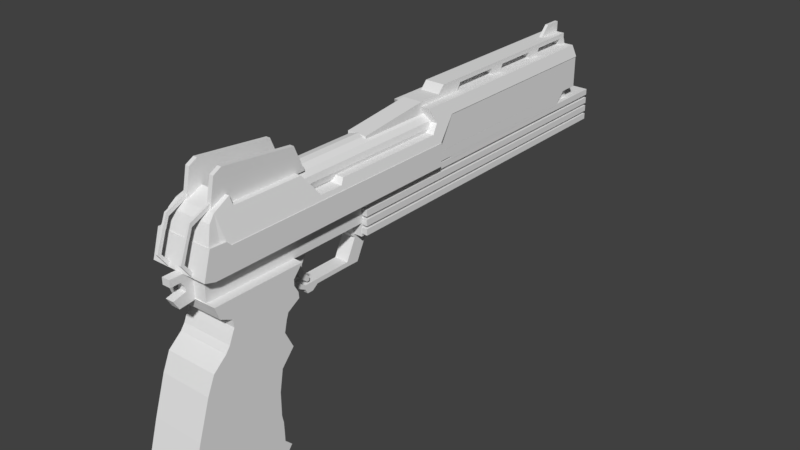 # Source: pistol.blend  (saved by Blender 2.79.0; exported with 4.5.12 LTS)
import bpy
from mathutils import Matrix  # noqa: F401  (used for matrix-valued properties, if any)

bpy.ops.wm.read_factory_settings(use_empty=True)
scene = bpy.context.scene
scene.name = 'Scene'

# ---- collections
col_collection_1 = bpy.data.collections.new('Collection 1'); scene.collection.children.link(col_collection_1)

# ---- world
world_world = bpy.data.worlds.new('World'); scene.world = world_world
world_world.color = (0.05088, 0.05088, 0.05088)
world_world.use_sun_shadow = False
world_world.sun_shadow_jitter_overblur = 0.0
world_world.cycles.sampling_method = 'MANUAL'

# ---- meshes
me_plane_013 = bpy.data.meshes.new('Plane.013')
me_plane_013.from_pydata([(-0.7703, 2.369, -1.787), (0.464, 3.109, -1.787), (-1.536, 5.416, -1.787), (0.2343, 5.416, -1.787), (-1.536, 5.416, -2.961), (-0.7703, 2.369, -2.961), (0.464, 3.109, -2.961), (0.2343, 5.416, -2.961)], [], [(0, 1, 3, 2), (5, 4, 7, 6), (3, 7, 4, 2), (0, 5, 6, 1), (1, 6, 7, 3), (2, 4, 5, 0)])
me_plane_013.use_remesh_preserve_volume = False
me_plane_013.use_remesh_preserve_attributes = False
me_plane_013.use_mirror_vertex_groups = False
me_plane_013.update()
me_plane_012 = bpy.data.meshes.new('Plane.012')
me_plane_012.from_pydata([(-1.0, -1.124, -2.904), (0.5021, -1.124, -2.904), (-1.0, 1.166, -2.904), (0.5021, 1.166, -2.904), (-1.0, 2.079, -2.904), (1.788, 2.079, -2.904), (-0.5021, 4.07, -2.904), (2.286, 4.07, -2.904), (2.743, 2.12, -2.904), (-1.0, -1.124, -4.813), (0.5021, -1.124, -4.813), (-1.0, 1.166, -4.813), (0.5021, 1.166, -4.813), (-1.0, 2.079, -4.813), (1.788, 2.079, -4.813), (-0.5021, 4.07, -4.813), (2.286, 4.07, -4.813), (2.743, 2.12, -4.813)], [], [(0, 1, 3, 2), (2, 3, 5, 4), (4, 5, 7, 6), (8, 7, 5), (9, 11, 12, 10), (11, 13, 14, 12), (13, 15, 16, 14), (17, 14, 16), (3, 12, 14, 5), (1, 10, 12, 3), (6, 15, 13, 4), (4, 13, 11, 2), (8, 17, 16, 7), (2, 11, 9, 0), (7, 16, 15, 6), (5, 14, 17, 8), (0, 9, 10, 1)])
me_plane_012.use_remesh_preserve_volume = False
me_plane_012.use_remesh_preserve_attributes = False
me_plane_012.use_mirror_vertex_groups = False
me_plane_012.update()
me_plane_011 = bpy.data.meshes.new('Plane.011')
me_plane_011.from_pydata([(-1.209, 0.1485, -1.253), (1.209, -0.3735, -1.253), (-1.0, 1.0, -1.253), (1.0, 1.0, -1.253), (3.49, -10.92, -1.253), (5.698, -10.19, -1.253), (3.49, -10.92, -1.253), (5.698, -10.19, -1.253), (21.24, -17.81, -1.253), (21.26, -15.93, -1.253), (29.07, -12.17, -1.253), (26.98, -11.44, -1.253), (-1.209, 0.1485, -2.506), (1.209, -0.3735, -2.506), (-1.0, 1.0, -2.506), (1.0, 1.0, -2.506), (3.49, -10.92, -2.506), (5.698, -10.19, -2.506), (3.49, -10.92, -2.506), (5.698, -10.19, -2.506), (21.24, -17.81, -2.506), (21.26, -15.93, -2.506), (29.07, -12.17, -2.506), (26.98, -11.44, -2.506), (-1.209, 0.1485, -16.5), (1.209, -0.3735, -16.5), (-1.0, 1.0, -16.5), (1.0, 1.0, -16.5), (3.49, -10.92, -16.5), (5.698, -10.19, -16.5), (3.49, -10.92, -16.5), (5.698, -10.19, -16.5), (21.24, -17.81, -16.5), (21.26, -15.93, -16.5), (29.07, -12.17, -16.5), (26.98, -11.44, -16.5), (-1.209, 0.1485, -17.75), (1.209, -0.3735, -17.75), (-1.0, 1.0, -17.75), (1.0, 1.0, -17.75), (3.49, -10.92, -17.75), (5.698, -10.19, -17.75), (3.49, -10.92, -17.75), (5.698, -10.19, -17.75), (21.24, -17.81, -17.75), (21.26, -15.93, -17.75), (29.07, -12.17, -17.75), (26.98, -11.44, -17.75)], [], [(0, 1, 3, 2), (1, 0, 4, 5), (5, 4, 6, 7), (7, 6, 8, 9), (10, 11, 9, 8), (12, 14, 15, 13), (13, 17, 16, 12), (17, 19, 18, 16), (19, 21, 20, 18), (22, 20, 21, 23), (0, 12, 16, 4), (9, 21, 19, 7), (1, 13, 15, 3), (7, 19, 17, 5), (5, 17, 13, 1), (10, 22, 23, 11), (3, 15, 14, 2), (2, 14, 12, 0), (8, 20, 22, 10), (6, 18, 20, 8), (4, 16, 18, 6), (11, 23, 21, 9), (24, 25, 27, 26), (25, 24, 28, 29), (29, 28, 30, 31), (31, 30, 32, 33), (34, 35, 33, 32), (36, 38, 39, 37), (37, 41, 40, 36), (41, 43, 42, 40), (43, 45, 44, 42), (46, 44, 45, 47), (24, 36, 40, 28), (33, 45, 43, 31), (25, 37, 39, 27), (31, 43, 41, 29), (29, 41, 37, 25), (34, 46, 47, 35), (27, 39, 38, 26), (26, 38, 36, 24), (32, 44, 46, 34), (30, 42, 44, 32), (28, 40, 42, 30), (35, 47, 45, 33)])
me_plane_011.use_remesh_preserve_volume = False
me_plane_011.use_remesh_preserve_attributes = False
me_plane_011.use_mirror_vertex_groups = False
me_plane_011.update()
me_plane_010 = bpy.data.meshes.new('Plane.010')
me_plane_010.from_pydata([(-1.0, -1.355, -1.13), (1.0, -1.355, -1.13), (-1.0, 1.071, -1.13), (1.0, 1.071, -1.13), (-1.711, -1.284, -1.13), (-1.711, 1.782, -1.13), (-4.128, 1.062, -1.13), (-4.128, 7.185, -1.13), (-2.569, 3.699, -1.13), (-3.659, 6.136, -1.13), (-2.0, 4.126, -1.13), (-3.09, 6.562, -1.13), (-2.592, 6.633, -1.13), (-1.668, 5.851, -1.13), (-0.6492, 3.415, -1.13), (-0.3175, 5.141, -1.13), (-0.2227, 3.415, -1.13), (-0.3175, 5.141, -1.13), (-0.2227, 3.415, -1.13), (0.4645, 5.141, -1.13), (0.5592, 3.415, -1.13), (1.199, 3.841, -1.13), (1.957, 5.78, -1.13), (2.692, 4.837, -1.13), (1.957, 5.78, -1.13), (2.692, 4.837, -1.13), (2.881, 6.847, -1.13), (3.971, 6.329, -1.13), (3.9, 6.969, -1.13), (2.99, -0.5024, -1.13), (2.99, 1.133, -1.13), (4.554, 5.834, -1.13), (5.55, 5.895, -1.13), (4.554, 9.104, -1.13), (5.55, 9.166, -1.13), (6.545, 6.393, -1.13), (6.545, 7.815, -1.13), (4.554, 17.78, -1.13), (5.55, 17.84, -1.13), (5.621, 20.75, -1.13), (-2.554, 21.33, -1.13), (-1.488, 24.31, -1.13), (-0.05209, 20.08, -1.13), (-4.118, 18.7, -1.13), (-4.104, 15.81, -1.13), (-1.0, -1.355, -4.4), (1.0, -1.355, -4.4), (-1.0, 1.071, -4.4), (1.0, 1.071, -4.4), (-1.711, -1.284, -4.4), (-1.711, 1.782, -4.4), (-4.128, 1.062, -4.4), (-4.128, 7.185, -4.4), (-2.569, 3.699, -4.4), (-3.659, 6.136, -4.4), (-2.0, 4.126, -4.4), (-3.09, 6.562, -4.4), (-2.592, 6.633, -4.4), (-1.668, 5.851, -4.4), (-0.6492, 3.415, -4.4), (-0.3175, 5.141, -4.4), (-0.2227, 3.415, -4.4), (-0.3175, 5.141, -4.4), (-0.2227, 3.415, -4.4), (0.4645, 5.141, -4.4), (0.5592, 3.415, -4.4), (1.199, 3.841, -4.4), (1.957, 5.78, -4.4), (2.692, 4.837, -4.4), (1.957, 5.78, -4.4), (2.692, 4.837, -4.4), (2.881, 6.847, -4.4), (3.971, 6.329, -4.4), (3.9, 6.969, -4.4), (2.99, -0.5024, -4.4), (2.99, 1.133, -4.4), (4.554, 5.834, -4.4), (5.55, 5.895, -4.4), (4.554, 9.104, -4.4), (5.55, 9.166, -4.4), (6.545, 6.393, -4.4), (6.545, 7.815, -4.4), (4.554, 17.78, -4.4), (5.55, 17.84, -4.4), (5.621, 20.75, -4.4), (-2.554, 21.33, -4.4), (-1.488, 24.31, -4.4), (-0.05209, 20.08, -4.4), (-4.118, 18.7, -4.4), (-4.104, 15.81, -4.4)], [], [(0, 1, 3, 2), (0, 2, 5, 4), (4, 5, 8, 9, 7, 6), (9, 8, 10, 11), (10, 12, 11), (10, 13, 12), (13, 10, 14, 15), (16, 15, 14), (15, 16, 18, 17), (17, 18, 20, 19), (21, 19, 20), (19, 21, 23, 22), (22, 23, 25, 24), (24, 25, 27, 26), (28, 26, 27), (3, 1, 29), (30, 3, 29), (3, 30, 32, 31), (31, 32, 34, 33), (34, 32, 35, 36), (33, 34, 38, 37), (38, 39, 37), (37, 39, 41, 40, 42), (42, 40, 43, 44), (45, 47, 48, 46), (45, 49, 50, 47), (49, 51, 52, 54, 53, 50), (54, 56, 55, 53), (55, 56, 57), (55, 57, 58), (58, 60, 59, 55), (61, 59, 60), (60, 62, 63, 61), (62, 64, 65, 63), (66, 65, 64), (64, 67, 68, 66), (67, 69, 70, 68), (69, 71, 72, 70), (73, 72, 71), (48, 74, 46), (75, 74, 48), (48, 76, 77, 75), (76, 78, 79, 77), (79, 81, 80, 77), (78, 82, 83, 79), (83, 82, 84), (82, 87, 85, 86, 84), (87, 89, 88, 85), (21, 66, 68, 23), (10, 55, 59, 14), (7, 52, 51, 6), (22, 67, 64, 19), (41, 86, 85, 40), (15, 60, 58, 13), (30, 75, 77, 32), (9, 54, 52, 7), (39, 84, 86, 41), (31, 76, 48, 3), (6, 51, 49, 4), (23, 68, 70, 25), (42, 87, 82, 37), (14, 59, 61, 16), (5, 50, 53, 8), (24, 69, 67, 22), (43, 88, 89, 44), (16, 61, 63, 18), (33, 78, 76, 31), (25, 70, 72, 27), (40, 85, 88, 43), (17, 62, 60, 15), (35, 80, 81, 36), (8, 53, 55, 10), (26, 71, 69, 24), (44, 89, 87, 42), (32, 77, 80, 35), (11, 56, 54, 9), (28, 73, 71, 26), (0, 45, 46, 1), (18, 63, 65, 20), (36, 81, 79, 34), (27, 72, 73, 28), (19, 64, 62, 17), (12, 57, 56, 11), (3, 48, 47, 2), (34, 79, 83, 38), (1, 46, 74, 29), (20, 65, 66, 21), (37, 82, 78, 33), (13, 58, 57, 12), (2, 47, 50, 5), (38, 83, 84, 39), (29, 74, 75, 30), (4, 49, 45, 0)])
me_plane_010.use_remesh_preserve_volume = False
me_plane_010.use_remesh_preserve_attributes = False
me_plane_010.use_mirror_vertex_groups = False
me_plane_010.update()
me_plane_009 = bpy.data.meshes.new('Plane.009')
me_plane_009.from_pydata([(-1.009, -0.4985, 0.2248), (-0.8156, -0.4294, 0.2248), (-1.0, 1.0, 0.2248), (-0.8156, 0.8357, 0.2248), (-0.7205, -0.2305, 0.2248), (-0.7205, 0.8357, 0.2248), (-0.5995, -0.2132, 0.2248), (-0.5995, 0.9049, 0.2248), (-0.5044, -0.2565, 0.2248), (-0.5044, 0.9135, 0.2248), (-0.3833, -0.3083, 0.2248), (-0.3833, 0.706, 0.2248), (-0.2882, -0.3775, 0.2248), (-0.2882, 0.6715, 0.2248), (-0.1067, -0.5936, 0.2248), (-0.1067, 0.6282, 0.2248), (0.17, -0.7147, 0.2248), (0.17, 0.7666, 0.2248), (0.4121, -0.7925, 0.2248), (0.4121, 0.5504, 0.2248), (0.7579, -0.9049, 0.2248), (0.7579, 0.4899, 0.2248), (1.138, -1.017, 0.2248), (1.138, 0.4899, 0.2248), (1.259, -1.052, 0.2248), (1.259, 0.5158, 0.2248), (1.45, -0.9308, 0.2248), (1.51, 0.5245, 0.2248), (1.519, -0.9049, 0.2248), (1.579, 0.5245, 0.2248), (1.614, -0.3429, 0.2248), (1.7, 0.6455, 0.2248), (1.7, -0.3516, 0.2248), (1.821, 0.5504, 0.2248), (-1.009, -0.4985, -0.6225), (-0.8156, -0.4294, -0.6225), (-1.0, 1.0, -0.6225), (-0.8156, 0.8357, -0.6225), (-0.7205, -0.2305, -0.6225), (-0.7205, 0.8357, -0.6225), (-0.5995, -0.2132, -0.6225), (-0.5995, 0.9049, -0.6225), (-0.5044, -0.2565, -0.6225), (-0.5044, 0.9135, -0.6225), (-0.3833, -0.3083, -0.6225), (-0.3833, 0.706, -0.6225), (-0.2882, -0.3775, -0.6225), (-0.2882, 0.6715, -0.6225), (-0.1067, -0.5936, -0.6225), (-0.1067, 0.6282, -0.6225), (0.17, -0.7147, -0.6225), (0.17, 0.7666, -0.6225), (0.4121, -0.7925, -0.6225), (0.4121, 0.5504, -0.6225), (0.7579, -0.9049, -0.6225), (0.7579, 0.4899, -0.6225), (1.138, -1.017, -0.6225), (1.138, 0.4899, -0.6225), (1.259, -1.052, -0.6225), (1.259, 0.5158, -0.6225), (1.45, -0.9308, -0.6225), (1.51, 0.5245, -0.6225), (1.519, -0.9049, -0.6225), (1.579, 0.5245, -0.6225), (1.614, -0.3429, -0.6225), (1.7, 0.6455, -0.6225), (1.7, -0.3516, -0.6225), (1.821, 0.5504, -0.6225)], [], [(0, 1, 3, 2), (3, 1, 4, 5), (5, 4, 6, 7), (7, 6, 8, 9), (9, 8, 10, 11), (11, 10, 12, 13), (13, 12, 14, 15), (15, 14, 16, 17), (17, 16, 18, 19), (19, 18, 20, 21), (21, 20, 22, 23), (23, 22, 24, 25), (25, 24, 26, 27), (27, 26, 28, 29), (29, 28, 30, 31), (31, 30, 32, 33), (34, 36, 37, 35), (37, 39, 38, 35), (39, 41, 40, 38), (41, 43, 42, 40), (43, 45, 44, 42), (45, 47, 46, 44), (47, 49, 48, 46), (49, 51, 50, 48), (51, 53, 52, 50), (53, 55, 54, 52), (55, 57, 56, 54), (57, 59, 58, 56), (59, 61, 60, 58), (61, 63, 62, 60), (63, 65, 64, 62), (65, 67, 66, 64), (23, 57, 55, 21), (12, 46, 48, 14), (30, 64, 66, 32), (15, 49, 47, 13), (33, 67, 65, 31), (4, 38, 40, 6), (22, 56, 58, 24), (7, 41, 39, 5), (25, 59, 57, 23), (14, 48, 50, 16), (17, 51, 49, 15), (6, 40, 42, 8), (24, 58, 60, 26), (9, 43, 41, 7), (27, 61, 59, 25), (16, 50, 52, 18), (2, 36, 34, 0), (19, 53, 51, 17), (8, 42, 44, 10), (26, 60, 62, 28), (0, 34, 35, 1), (11, 45, 43, 9), (29, 63, 61, 27), (18, 52, 54, 20), (3, 37, 36, 2), (21, 55, 53, 19), (10, 44, 46, 12), (28, 62, 64, 30), (13, 47, 45, 11), (31, 65, 63, 29), (1, 35, 38, 4), (20, 54, 56, 22), (32, 66, 67, 33), (5, 39, 37, 3)])
me_plane_009.use_remesh_preserve_volume = False
me_plane_009.use_remesh_preserve_attributes = False
me_plane_009.use_mirror_vertex_groups = False
me_plane_009.update()
me_plane_008 = bpy.data.meshes.new('Plane.008')
me_plane_008.from_pydata([(-1.0, -10.31, 0.2863), (1.0, -10.31, 0.2863), (-1.0, 1.0, 0.2863), (1.0, 1.0, 0.2863), (-1.0, 1.0, -1.848), (-1.0, -10.31, -1.848), (1.0, -10.31, -1.848), (1.0, 1.0, -1.848)], [], [(0, 1, 3, 2), (5, 4, 7, 6), (3, 7, 4, 2), (0, 5, 6, 1), (1, 6, 7, 3), (2, 4, 5, 0)])
me_plane_008.use_remesh_preserve_volume = False
me_plane_008.use_remesh_preserve_attributes = False
me_plane_008.use_mirror_vertex_groups = False
me_plane_008.update()
me_plane_007 = bpy.data.meshes.new('Plane.007')
me_plane_007.from_pydata([(-1.243, -113.2, 3.185), (0.7574, -113.2, 3.185), (-1.243, 1.364, 3.185), (0.7574, 1.364, 3.185), (1.79, -113.2, 3.185), (3.79, -113.2, 3.185), (1.79, 1.364, 3.185), (3.79, 1.364, 3.185), (4.701, -113.2, 3.185), (6.701, -113.2, 3.185), (4.701, 1.364, 3.185), (6.701, 1.364, 3.185), (7.612, -113.2, 3.185), (9.612, -113.2, 3.185), (7.612, 1.364, 3.185), (9.612, 1.364, 3.185), (-1.243, 1.364, -11.19), (-1.243, -113.2, -11.19), (0.7574, -113.2, -11.19), (0.7574, 1.364, -11.19), (1.79, 1.364, -11.19), (1.79, -113.2, -11.19), (3.79, -113.2, -11.19), (3.79, 1.364, -11.19), (4.701, 1.364, -11.19), (4.701, -113.2, -11.19), (6.701, -113.2, -11.19), (6.701, 1.364, -11.19), (7.612, 1.364, -11.19), (7.612, -113.2, -11.19), (9.612, -113.2, -11.19), (9.612, 1.364, -11.19)], [], [(0, 1, 3, 2), (4, 5, 7, 6), (8, 9, 11, 10), (12, 13, 15, 14), (17, 16, 19, 18), (21, 20, 23, 22), (25, 24, 27, 26), (29, 28, 31, 30), (6, 20, 21, 4), (14, 28, 29, 12), (4, 21, 22, 5), (12, 29, 30, 13), (5, 22, 23, 7), (13, 30, 31, 15), (7, 23, 20, 6), (2, 16, 17, 0), (15, 31, 28, 14), (10, 24, 25, 8), (0, 17, 18, 1), (8, 25, 26, 9), (1, 18, 19, 3), (9, 26, 27, 11), (3, 19, 16, 2), (11, 27, 24, 10)])
me_plane_007.use_remesh_preserve_volume = False
me_plane_007.use_remesh_preserve_attributes = False
me_plane_007.use_mirror_vertex_groups = False
me_plane_007.update()
me_plane_006 = bpy.data.meshes.new('Plane.006')
me_plane_006.from_pydata([(-1.168, -1.0, 0.06288), (-0.3749, -1.0, 0.06288), (-1.168, 4.128, 0.06288), (-0.3749, 4.128, 0.06288), (-0.9638, 4.128, 0.06288), (-0.3689, 4.548, 0.06288), (-0.9578, 4.548, 0.06288), (-1.168, -1.0, -0.4662), (-0.3749, -1.0, -0.4662), (-1.168, 4.128, -0.4662), (-0.3749, 4.128, -0.4662), (-0.9638, 4.128, -0.4662), (-0.3689, 4.548, -0.4662), (-0.9578, 4.548, -0.4662)], [], [(0, 1, 3, 4, 2), (4, 3, 5, 6), (7, 9, 11, 10, 8), (11, 13, 12, 10), (3, 10, 12, 5), (1, 8, 10, 3), (2, 9, 7, 0), (6, 13, 11, 4), (5, 12, 13, 6), (4, 11, 9, 2), (0, 7, 8, 1)])
me_plane_006.use_remesh_preserve_volume = False
me_plane_006.use_remesh_preserve_attributes = False
me_plane_006.use_mirror_vertex_groups = False
me_plane_006.update()
me_cylinder_002 = bpy.data.meshes.new('Cylinder.002')
me_cylinder_002.from_pydata([(0.0, 1.0, -1.0), (0.0, 1.0, 1.0), (0.3827, 0.9239, -1.0), (0.3827, 0.9239, 1.0), (0.7071, 0.7071, -1.0), (0.7071, 0.7071, 1.0), (0.9239, 0.3827, -1.0), (0.9239, 0.3827, 1.0), (1.0, -4.371e-08, -1.0), (1.0, -4.371e-08, 1.0), (0.9239, -0.3827, -1.0), (0.9239, -0.3827, 1.0), (0.7071, -0.7071, -1.0), (0.7071, -0.7071, 1.0), (0.3827, -0.9239, -1.0), (0.3827, -0.9239, 1.0), (1.51e-07, -1.0, -1.0), (1.51e-07, -1.0, 1.0), (-0.3827, -0.9239, -1.0), (-0.3827, -0.9239, 1.0), (-0.7071, -0.7071, -1.0), (-0.7071, -0.7071, 1.0), (-0.9239, -0.3827, -1.0), (-0.9239, -0.3827, 1.0), (-1.0, 1.192e-08, -1.0), (-1.0, 1.192e-08, 1.0), (-0.9239, 0.3827, -1.0), (-0.9239, 0.3827, 1.0), (-0.7071, 0.7071, -1.0), (-0.7071, 0.7071, 1.0), (-0.3827, 0.9239, -1.0), (-0.3827, 0.9239, 1.0)], [], [(0, 1, 3, 2), (2, 3, 5, 4), (4, 5, 7, 6), (6, 7, 9, 8), (8, 9, 11, 10), (10, 11, 13, 12), (12, 13, 15, 14), (14, 15, 17, 16), (16, 17, 19, 18), (18, 19, 21, 20), (20, 21, 23, 22), (22, 23, 25, 24), (24, 25, 27, 26), (26, 27, 29, 28), (3, 1, 31, 29, 27, 25, 23, 21, 19, 17, 15, 13, 11, 9, 7, 5), (28, 29, 31, 30), (30, 31, 1, 0), (0, 2, 4, 6, 8, 10, 12, 14, 16, 18, 20, 22, 24, 26, 28, 30)])
me_cylinder_002.use_remesh_preserve_volume = False
me_cylinder_002.use_remesh_preserve_attributes = False
me_cylinder_002.use_mirror_vertex_groups = False
me_cylinder_002.update()
me_plane_005 = bpy.data.meshes.new('Plane.005')
me_plane_005.from_pydata([(-2.21, -7.069, 0.3485), (1.345, -7.069, 0.3485), (-1.331, 1.0, 0.3485), (1.345, 1.0, 0.3485), (0.8195, 1.908, 0.3485), (1.345, 1.879, 0.3485), (0.9896, 2.106, 0.3485), (1.345, 2.163, 0.3485), (-1.87, -7.693, 0.3485), (1.345, -7.693, 0.3485), (-1.728, -7.948, 0.3485), (1.345, -8.288, 0.3485), (1.443, -8.6, 0.3485), (-1.331, 1.0, -0.1042), (-2.21, -7.069, -0.1042), (1.345, -7.069, -0.1042), (1.345, 1.0, -0.1042), (1.345, 1.879, -0.1042), (0.8195, 1.908, -0.1042), (1.345, 2.163, -0.1042), (0.9896, 2.106, -0.1042), (-1.87, -7.693, -0.1042), (1.345, -7.693, -0.1042), (-1.728, -7.948, -0.1042), (1.345, -8.288, -0.1042), (1.443, -8.6, -0.1042), (1.443, -8.6, -2.972), (1.345, -8.288, -2.972), (-1.728, -7.948, -2.972), (1.345, -7.693, -2.972), (-1.87, -7.693, -2.972), (0.9896, 2.106, -2.972), (1.345, 2.163, -2.972), (0.8195, 1.908, -2.972), (1.345, 1.879, -2.972), (1.345, 1.0, -2.972), (1.345, -7.069, -2.972), (-2.21, -7.069, -2.972), (-1.331, 1.0, -2.972), (1.443, -8.6, -2.519), (1.345, -8.288, -2.519), (-1.728, -7.948, -2.519), (1.345, -7.693, -2.519), (-1.87, -7.693, -2.519), (1.345, 2.163, -2.519), (0.9896, 2.106, -2.519), (1.345, 1.879, -2.519), (0.8195, 1.908, -2.519), (1.345, 1.0, -2.519), (-1.331, 1.0, -2.519), (1.345, -7.069, -2.519), (-2.21, -7.069, -2.519), (-1.896, 42.19, -1.131), (-0.7388, 42.19, -1.131), (-1.896, 44.14, -1.131), (-0.7388, 44.14, -1.131), (-0.7331, 41.05, -1.131), (-1.896, 44.14, -1.476), (-1.896, 42.19, -1.476), (-0.7388, 42.19, -1.476), (-0.7388, 44.14, -1.476), (-0.7331, 41.05, -1.476)], [], [(0, 1, 3, 2), (2, 3, 5, 4), (4, 5, 7, 6), (1, 0, 8, 9), (9, 8, 10, 11), (10, 12, 11), (14, 13, 16, 15), (13, 18, 17, 16), (18, 20, 19, 17), (15, 22, 21, 14), (22, 24, 23, 21), (23, 24, 25), (8, 21, 23, 10), (7, 19, 20, 6), (2, 13, 14, 0), (11, 24, 22, 9), (5, 17, 19, 7), (10, 23, 25, 12), (6, 20, 18, 4), (1, 15, 16, 3), (12, 25, 24, 11), (0, 14, 21, 8), (9, 22, 15, 1), (3, 16, 17, 5), (4, 18, 13, 2), (47, 33, 38, 49), (48, 35, 34, 46), (42, 29, 36, 50), (51, 37, 30, 43), (39, 26, 27, 40), (50, 36, 35, 48), (45, 31, 33, 47), (41, 28, 26, 39), (46, 34, 32, 44), (40, 27, 29, 42), (49, 38, 37, 51), (44, 32, 31, 45), (43, 30, 28, 41), (28, 27, 26), (29, 27, 28, 30), (36, 29, 30, 37), (33, 31, 32, 34), (38, 33, 34, 35), (37, 38, 35, 36), (41, 39, 40), (42, 43, 41, 40), (50, 51, 43, 42), (47, 46, 44, 45), (49, 48, 46, 47), (51, 50, 48, 49), (52, 53, 55, 54), (53, 52, 56), (58, 57, 60, 59), (59, 61, 58), (56, 61, 59, 53), (55, 60, 57, 54), (52, 58, 61, 56), (53, 59, 60, 55), (54, 57, 58, 52)])
me_plane_005.use_remesh_preserve_volume = False
me_plane_005.use_remesh_preserve_attributes = False
me_plane_005.use_mirror_vertex_groups = False
me_plane_005.update()
me_cylinder = bpy.data.meshes.new('Cylinder')
me_cylinder.from_pydata([(0.0, 1.0, -1.0), (0.0, 1.0, 1.0), (0.3827, 0.9239, -1.0), (0.3827, 0.9239, 1.0), (0.7071, 0.7071, -1.0), (0.7071, 0.7071, 1.0), (0.9239, 0.3827, -1.0), (0.9239, 0.3827, 1.0), (1.0, -4.371e-08, -1.0), (1.0, -4.371e-08, 1.0), (0.9239, -0.3827, -1.0), (0.9239, -0.3827, 1.0), (0.7071, -0.7071, -1.0), (0.7071, -0.7071, 1.0), (0.3827, -0.9239, -1.0), (0.3827, -0.9239, 1.0), (1.51e-07, -1.0, -1.0), (1.51e-07, -1.0, 1.0), (-0.3827, -0.9239, -1.0), (-0.3827, -0.9239, 1.0), (-0.7071, -0.7071, -1.0), (-0.7071, -0.7071, 1.0), (-0.9239, -0.3827, -1.0), (-0.9239, -0.3827, 1.0), (-1.0, 1.192e-08, -1.0), (-1.0, 1.192e-08, 1.0), (-0.9239, 0.3827, -1.0), (-0.9239, 0.3827, 1.0), (-0.7071, 0.7071, -1.0), (-0.7071, 0.7071, 1.0), (-0.3827, 0.9239, -1.0), (-0.3827, 0.9239, 1.0)], [], [(0, 1, 3, 2), (2, 3, 5, 4), (4, 5, 7, 6), (6, 7, 9, 8), (8, 9, 11, 10), (10, 11, 13, 12), (12, 13, 15, 14), (14, 15, 17, 16), (16, 17, 19, 18), (18, 19, 21, 20), (20, 21, 23, 22), (22, 23, 25, 24), (24, 25, 27, 26), (26, 27, 29, 28), (3, 1, 31, 29, 27, 25, 23, 21, 19, 17, 15, 13, 11, 9, 7, 5), (28, 29, 31, 30), (30, 31, 1, 0), (0, 2, 4, 6, 8, 10, 12, 14, 16, 18, 20, 22, 24, 26, 28, 30)])
me_cylinder.use_remesh_preserve_volume = False
me_cylinder.use_remesh_preserve_attributes = False
me_cylinder.use_mirror_vertex_groups = False
me_cylinder.update()
me_plane_004 = bpy.data.meshes.new('Plane.004')
me_plane_004.from_pydata([(-1.0, -1.0, -3.274), (1.0, -1.0, -3.274), (-1.0, 13.81, -3.274), (1.0, 13.81, -3.274), (2.219, -1.521, -3.274), (4.219, -1.521, -3.274), (2.14, -3.367, -3.274), (4.14, -3.367, -3.274), (1.0, -1.0, -3.274), (4.219, -1.521, -3.274), (4.219, -1.013, -3.274), (1.0, 0.5377, -3.274), (4.219, 0.5243, -3.274), (4.219, 0.5243, -3.274), (1.0, 0.8581, -3.274), (1.0, 4.49, -3.274), (1.0, 5.799, -3.274), (4.219, 4.744, -3.274), (4.219, 5.572, -3.274), (1.0, 9.117, -3.274), (1.0, 10.43, -3.274), (4.219, 9.371, -3.274), (4.219, 10.2, -3.274), (1.0, 13.28, -3.274), (4.219, 14.01, -3.274), (4.219, 13.48, -3.274), (-1.0, -1.0, -6.007), (1.0, -1.0, -6.007), (-1.0, 13.81, -6.007), (1.0, 13.81, -6.007), (2.219, -1.521, -6.007), (4.219, -1.521, -6.007), (2.14, -3.367, -6.007), (4.14, -3.367, -6.007), (1.0, -1.0, -6.007), (4.219, -1.521, -6.007), (4.219, -1.013, -6.007), (1.0, 0.5377, -6.007), (4.219, 0.5243, -6.007), (4.219, 0.5243, -6.007), (1.0, 0.8581, -6.007), (1.0, 4.49, -6.007), (1.0, 5.799, -6.007), (4.219, 4.744, -6.007), (4.219, 5.572, -6.007), (1.0, 9.117, -6.007), (1.0, 10.43, -6.007), (4.219, 9.371, -6.007), (4.219, 10.2, -6.007), (1.0, 13.28, -6.007), (4.219, 14.01, -6.007), (4.219, 13.48, -6.007), (6.066, -8.849, -3.274), (8.066, -8.849, -3.274), (8.066, -3.378, -3.274), (8.066, -2.943, -3.274), (2.14, -3.367, -5.996), (4.14, -3.367, -5.996), (6.066, -8.849, -5.996), (8.066, -8.849, -5.996), (8.066, -3.378, -5.996), (8.066, -2.943, -5.996)], [], [(0, 1, 14, 15, 16, 23, 3, 2), (1, 0, 4, 5), (5, 4, 6, 7), (1, 5, 9, 8), (10, 8, 9), (8, 10, 12, 11), (11, 13, 14), (16, 15, 17, 18), (20, 19, 21, 22), (3, 23, 25, 24), (26, 28, 29, 49, 42, 41, 40, 27), (27, 31, 30, 26), (31, 33, 32, 30), (27, 34, 35, 31), (36, 35, 34), (34, 37, 38, 36), (37, 40, 39), (42, 44, 43, 41), (46, 48, 47, 45), (29, 50, 51, 49), (7, 33, 31, 5), (15, 41, 43, 17), (5, 31, 35, 9), (17, 43, 44, 18), (8, 34, 27, 1), (18, 44, 42, 16), (2, 28, 26, 0), (20, 46, 45, 19), (9, 35, 36, 10), (19, 45, 47, 21), (12, 38, 37, 11), (21, 47, 48, 22), (10, 36, 38, 12), (3, 29, 28, 2), (22, 48, 46, 20), (11, 37, 34, 8), (16, 42, 49, 23), (1, 27, 40, 14), (0, 26, 30, 4), (25, 51, 50, 24), (11, 37, 39, 13), (23, 49, 51, 25), (13, 39, 40, 14), (6, 32, 33, 7), (24, 50, 29, 3), (14, 40, 37, 11), (4, 30, 32, 6), (14, 40, 41, 15), (55, 61, 57, 7), (52, 58, 59, 53), (54, 60, 61, 55), (57, 59, 58, 56), (59, 57, 60), (57, 61, 60), (53, 59, 60, 54), (6, 56, 58, 52), (55, 7, 54), (54, 7, 53), (52, 53, 7, 6)])
me_plane_004.use_remesh_preserve_volume = False
me_plane_004.use_remesh_preserve_attributes = False
me_plane_004.use_mirror_vertex_groups = False
me_plane_004.update()
me_plane_003 = bpy.data.meshes.new('Plane.003')
me_plane_003.from_pydata([(-2.093, -2.428, -0.1693), (-1.565, -2.428, -0.1693), (-2.091, 0.934, -0.1693), (-1.566, 0.934, -0.1693), (-1.565, -2.77, -0.1693), (-1.768, -2.782, -0.1693), (-1.566, 0.4211, -0.1693), (-1.563, -2.783, -0.1693), (-1.411, -2.428, -0.1693), (-1.412, 0.4211, -0.1693), (-1.409, -2.783, -0.1693), (-1.361, -2.386, -0.1693), (-1.366, 0.4211, -0.1693), (-1.566, 0.6171, -0.1693), (-2.093, -2.428, -0.8849), (-1.565, -2.428, -0.8849), (-2.091, 0.934, -0.8849), (-1.566, 0.934, -0.8849), (-1.565, -2.77, -0.8849), (-1.768, -2.782, -0.8849), (-1.566, 0.4211, -0.8849), (-1.563, -2.783, -0.8849), (-1.411, -2.428, -0.8849), (-1.412, 0.4211, -0.8849), (-1.409, -2.783, -0.8849), (-1.361, -2.386, -0.8849), (-1.366, 0.4211, -0.8849), (-1.566, 0.6171, -0.8849)], [], [(0, 1, 3, 2), (1, 0, 5, 4), (6, 7, 10, 9), (11, 12, 9, 8), (6, 12, 13), (14, 16, 17, 15), (15, 18, 19, 14), (20, 23, 24, 21), (25, 22, 23, 26), (20, 27, 26), (3, 17, 16, 2), (13, 27, 20, 6), (1, 15, 22, 8), (4, 18, 15, 1), (8, 22, 25, 11), (0, 14, 19, 5), (12, 26, 23, 9), (5, 19, 18, 4), (11, 25, 26, 12), (6, 20, 21, 7), (2, 16, 14, 0), (9, 23, 22, 8), (10, 24, 23, 9), (12, 26, 27, 13), (7, 21, 24, 10), (1, 15, 17, 3), (6, 20, 26, 12), (9, 23, 20, 6)])
me_plane_003.use_remesh_preserve_volume = False
me_plane_003.use_remesh_preserve_attributes = False
me_plane_003.use_mirror_vertex_groups = False
me_plane_003.update()
me_plane_002 = bpy.data.meshes.new('Plane.002')
me_plane_002.from_pydata([(-0.4806, -4.058, -0.09262), (-0.2147, -4.162, -0.02144), (-0.58, -3.958, -0.1185), (-0.2133, -3.979, -0.03309), (-0.6982, -3.685, -0.1491), (-0.1437, -3.876, -0.005181), (-0.5697, -3.658, -0.1158), (-0.1416, -3.735, -0.004622), (-0.558, -2.525, -0.1127), (-0.1407, -2.67, -0.00439), (-0.2197, -2.264, -0.0249), (-0.1393, -2.263, -0.004046), (-0.2163, -1.884, -0.02403), (-0.1395, -1.861, -0.004075), (-0.3048, -1.825, -0.04699), (-0.1392, -1.825, -0.003998), (-0.2971, 0.06388, -0.04501), (-0.14, 0.1961, -0.004216), (-0.428, 0.1835, -0.07898), (-0.4612, 0.5466, -0.08759), (-0.6616, 0.07569, -0.1396), (-0.6607, 0.5419, -0.1394), (-0.4612, 3.839, -0.08759), (-0.6607, 3.835, -0.1394), (-0.4612, 3.91, -0.08759), (-0.6607, 3.855, -0.1394), (-0.4806, -4.058, -0.8253), (-0.2147, -4.162, -0.8965), (-0.58, -3.958, -0.7995), (-0.2133, -3.979, -0.8849), (-0.6982, -3.685, -0.7688), (-0.1437, -3.876, -0.9128), (-0.5697, -3.658, -0.8022), (-0.1416, -3.735, -0.9133), (-0.558, -2.525, -0.8052), (-0.1407, -2.67, -0.9136), (-0.2197, -2.264, -0.893), (-0.1393, -2.263, -0.9139), (-0.2163, -1.884, -0.8939), (-0.1395, -1.861, -0.9139), (-0.3048, -1.825, -0.871), (-0.1392, -1.825, -0.914), (-0.2971, 0.06388, -0.8729), (-0.14, 0.1961, -0.9137), (-0.428, 0.1835, -0.839), (-0.4612, 0.5466, -0.8304), (-0.6616, 0.07569, -0.7783), (-0.6607, 0.5419, -0.7786), (-0.4612, 3.839, -0.8304), (-0.6607, 3.835, -0.7786), (-0.4612, 3.91, -0.8304), (-0.6607, 3.855, -0.7786)], [], [(0, 1, 3, 2), (2, 3, 5, 4), (4, 5, 7, 6), (6, 7, 9, 8), (8, 9, 11, 10), (10, 11, 13, 12), (12, 13, 15, 14), (14, 15, 17, 16), (16, 17, 19, 18), (18, 19, 21, 20), (21, 19, 22, 23), (23, 22, 24, 25), (26, 28, 29, 27), (28, 30, 31, 29), (30, 32, 33, 31), (32, 34, 35, 33), (34, 36, 37, 35), (36, 38, 39, 37), (38, 40, 41, 39), (40, 42, 43, 41), (42, 44, 45, 43), (44, 46, 47, 45), (47, 49, 48, 45), (49, 51, 50, 48), (1, 0, 26, 27), (0, 2, 28, 26), (2, 4, 30, 28), (4, 6, 32, 30), (6, 8, 34, 32), (8, 10, 36, 34), (10, 12, 38, 36), (12, 14, 40, 38), (14, 16, 42, 40), (16, 18, 44, 42), (18, 20, 46, 44), (20, 21, 47, 46), (21, 23, 49, 47), (23, 25, 51, 49), (25, 24, 50, 51), (24, 22, 48, 50), (45, 47, 21, 19), (43, 42, 16, 17), (19, 17, 43, 45), (15, 41, 43, 17), (15, 13, 39, 41), (13, 11, 37, 39), (11, 9, 35, 37), (9, 7, 33, 35), (7, 5, 31, 33), (5, 3, 29, 31), (3, 1, 27, 29), (19, 45, 48, 22)])
me_plane_002.use_remesh_preserve_volume = False
me_plane_002.use_remesh_preserve_attributes = False
me_plane_002.use_mirror_vertex_groups = False
me_plane_002.update()
me_plane = bpy.data.meshes.new('Plane')
me_plane.from_pydata([(-0.1474, -3.83, -6.438e-08), (0.2321, -3.803, 5.799e-08), (-0.1417, 0.2021, -6.48e-08), (0.2263, 0.2021, 5.841e-08), (-0.2187, -3.9, -5.857e-08), (0.2308, -4.115, 5.857e-08), (-0.2303, -4.165, -7.136e-08), (0.182, -4.285, 4.854e-08), (-0.1417, 0.2021, -6.48e-08), (-0.1474, -3.83, -6.438e-08), (0.2321, -3.803, 5.799e-08), (0.2263, 0.2021, 5.841e-08), (-0.2187, -3.9, -5.857e-08), (0.2308, -4.115, 5.857e-08), (-0.2303, -4.165, -7.136e-08), (0.182, -4.285, 4.854e-08), (-0.1417, 0.2021, -0.9247), (-0.1474, -3.83, -0.9247), (0.2321, -3.803, -0.9247), (0.2263, 0.2021, -0.9247), (-0.2187, -3.9, -0.9247), (0.2308, -4.115, -0.9247), (-0.2303, -4.165, -0.9247), (0.182, -4.285, -0.9247)], [], [(0, 1, 3, 2), (1, 0, 4, 5), (5, 4, 6, 7), (13, 21, 18, 10), (12, 20, 22, 14), (11, 19, 16, 8), (1, 10, 11, 3), (2, 8, 9, 0), (7, 15, 13, 5), (6, 14, 15, 7), (0, 9, 12, 4), (3, 11, 8, 2), (4, 12, 14, 6), (5, 13, 10, 1), (17, 16, 19, 18), (18, 21, 20, 17), (21, 23, 22, 20), (10, 18, 19, 11), (8, 16, 17, 9), (15, 23, 21, 13), (14, 22, 23, 15), (9, 17, 20, 12)])
me_plane.use_remesh_preserve_volume = False
me_plane.use_remesh_preserve_attributes = False
me_plane.use_mirror_vertex_groups = False
me_plane.update()

# ---- objects
ob_plane_012 = bpy.data.objects.new('Plane.012', me_plane_013)
ob_plane_011 = bpy.data.objects.new('Plane.011', me_plane_012)
ob_plane_010 = bpy.data.objects.new('Plane.010', me_plane_011)
ob_plane_009 = bpy.data.objects.new('Plane.009', me_plane_010)
ob_plane_008 = bpy.data.objects.new('Plane.008', me_plane_009)
ob_plane_007 = bpy.data.objects.new('Plane.007', me_plane_008)
ob_plane_006 = bpy.data.objects.new('Plane.006', me_plane_007)
ob_plane_005 = bpy.data.objects.new('Plane.005', me_plane_006)
ob_cylinder_001 = bpy.data.objects.new('Cylinder.001', me_cylinder_002)
ob_plane_004 = bpy.data.objects.new('Plane.004', me_plane_005)
ob_cylinder = bpy.data.objects.new('Cylinder', me_cylinder)
ob_plane_003 = bpy.data.objects.new('Plane.003', me_plane_004)
ob_plane_002 = bpy.data.objects.new('Plane.002', me_plane_003)
ob_plane_001 = bpy.data.objects.new('Plane.001', me_plane_002)
ob_plane = bpy.data.objects.new('Plane', me_plane)

# ---- transforms, parenting, visibility, modifiers, constraints
ob_plane_012.location = (0.07116, -4.639, 0.4661)
ob_plane_012.rotation_euler = (-0.0, 1.571, 0.0)
ob_plane_012.scale = (0.1134, 0.1134, 0.1134)
ob_plane_012.lineart.crease_threshold = 0.0
ob_plane_011.location = (0.07116, -4.315, 0.7903)
ob_plane_011.rotation_euler = (-0.0, 1.571, 0.0)
ob_plane_011.scale = (0.06979, 0.06979, 0.06979)
ob_plane_011.lineart.crease_threshold = 0.0
ob_plane_010.location = (0.07114, -3.84, 1.667)
ob_plane_010.rotation_euler = (-0.0, 1.571, 0.0)
ob_plane_010.scale = (0.02773, 0.02773, 0.02773)
ob_plane_010.lineart.crease_threshold = 0.0
ob_plane_009.location = (-5.037e-06, -2.627, 0.1581)
ob_plane_009.rotation_euler = (-0.0, 1.571, 0.0)
ob_plane_009.scale = (0.07038, 0.07038, 0.07038)
ob_plane_009.lineart.crease_threshold = 0.0
ob_plane_008.location = (-5.037e-06, -3.552, -0.5509)
ob_plane_008.rotation_euler = (-0.0, 1.571, 0.0)
ob_plane_008.lineart.crease_threshold = 0.0
ob_plane_007.location = (-5.037e-06, -1.479, 0.6388)
ob_plane_007.rotation_euler = (-0.0, 1.571, 0.0)
ob_plane_007.scale = (0.1965, 0.2485, 0.2485)
ob_plane_007.lineart.crease_threshold = 0.0
ob_plane_006.location = (-4.668e-06, 4.384, 0.7485)
ob_plane_006.rotation_euler = (-0.0, 1.571, 0.0)
ob_plane_006.scale = (0.0495, 0.0495, 0.0495)
ob_plane_006.lineart.crease_threshold = 0.0
ob_plane_005.location = (-4.668e-06, -0.2261, -0.1473)
ob_plane_005.rotation_euler = (-0.0, 1.571, 0.0)
ob_plane_005.lineart.crease_threshold = 0.0
ob_cylinder_001.location = (-0.2084, 3.959, 1.342)
ob_cylinder_001.rotation_euler = (1.571, -0.0, 0.0)
ob_cylinder_001.scale = (0.213, 0.213, 0.213)
ob_cylinder_001.lineart.crease_threshold = 0.0
ob_plane_004.location = (0.0, -2.585, 1.785)
ob_plane_004.rotation_euler = (-0.0, 1.571, 0.0)
ob_plane_004.scale = (0.147, 0.147, 0.147)
ob_plane_004.lineart.crease_threshold = 0.0
ob_cylinder.location = (-0.1868, -1.607, 1.398)
ob_cylinder.rotation_euler = (1.571, -0.0, 0.0)
ob_cylinder.scale = (0.2766, 0.2388, 2.027)
ob_cylinder.lineart.crease_threshold = 0.0
ob_plane_003.location = (0.3545, 0.9126, 1.855)
ob_plane_003.rotation_euler = (-0.0, 1.571, 0.0)
ob_plane_003.scale = (0.03688, 0.2165, 0.1182)
ob_plane_003.lineart.crease_threshold = 0.0
ob_plane_002.location = (0.3279, 3.069, -0.5739)
ob_plane_002.rotation_euler = (-0.0, 1.571, 0.0)
ob_plane_002.lineart.crease_threshold = 0.0
ob_plane_001.location = (0.2562, 0.09769, 1.045)
ob_plane_001.rotation_euler = (-0.0, 1.571, 0.0)
ob_plane_001.lineart.crease_threshold = 0.0
ob_plane.location = (0.2562, 0.09769, 1.045)
ob_plane.rotation_euler = (-0.0, 1.571, 0.0)
ob_plane.lineart.crease_threshold = 0.0

# ---- collection membership
col_collection_1.objects.link(ob_plane_012)
col_collection_1.objects.link(ob_plane_011)
col_collection_1.objects.link(ob_plane_010)
col_collection_1.objects.link(ob_plane_009)
col_collection_1.objects.link(ob_plane_008)
col_collection_1.objects.link(ob_plane_007)
col_collection_1.objects.link(ob_plane_006)
col_collection_1.objects.link(ob_plane_005)
col_collection_1.objects.link(ob_cylinder_001)
col_collection_1.objects.link(ob_plane_004)
col_collection_1.objects.link(ob_cylinder)
col_collection_1.objects.link(ob_plane_003)
col_collection_1.objects.link(ob_plane_002)
col_collection_1.objects.link(ob_plane_001)
col_collection_1.objects.link(ob_plane)

# ---- scene / render settings (as saved in the file)
scene.frame_start = 1; scene.frame_end = 250; scene.frame_set(1)
scene.render.engine = 'BLENDER_EEVEE_NEXT'
scene.render.resolution_percentage = 50
scene.render.dither_intensity = 0.0
scene.cycles.use_denoising = False
scene.cycles.samples = 128
scene.cycles.sampling_pattern = 'TABULATED_SOBOL'
scene.cycles.use_adaptive_sampling = False
scene.cycles.use_light_tree = False
scene.cycles.blur_glossy = 0.0
scene.cycles.sample_clamp_indirect = 0.0
scene.view_settings.view_transform = 'Standard'
bpy.context.view_layer.update()

# ---- added for rendering (the .blend has no active camera and no usable light): camera, sun
cam_auto = bpy.data.cameras.new('AutoCamera')
cam_auto.lens = 50.0
cam_auto.sensor_width = 36.0
cam_auto.clip_end = 1000.0
ob_auto_camera = bpy.data.objects.new('AutoCamera', cam_auto)
scene.collection.objects.link(ob_auto_camera)
ob_auto_camera.location = (9.18125, -11.3411, 7.3786)
ob_auto_camera.rotation_euler = (1.09748, -7.21219e-08, 0.694738)
scene.camera = ob_auto_camera
light_auto_sun = bpy.data.lights.new('AutoSun', 'SUN')
light_auto_sun.energy = 3.0
light_auto_sun.angle = 0.0523599
ob_auto_sun = bpy.data.objects.new('AutoSun', light_auto_sun)
scene.collection.objects.link(ob_auto_sun)
ob_auto_sun.rotation_euler = (0.872665, 0.174533, 0.523599)
bpy.context.view_layer.update()
